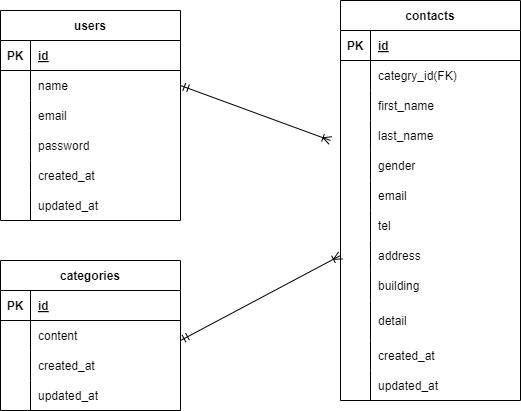

The diagram above was exported from draw.io. Its source (the exported page's mxGraphModel, read from the mxfile embedded in the PNG):
<mxGraphModel dx="1044" dy="440" grid="1" gridSize="10" guides="1" tooltips="1" connect="1" arrows="1" fold="1" page="1" pageScale="1" pageWidth="827" pageHeight="1169" math="0" shadow="0">
  <root>
    <mxCell id="0" />
    <mxCell id="1" parent="0" />
    <mxCell id="2" value="contacts" style="shape=table;startSize=30;container=1;collapsible=1;childLayout=tableLayout;fixedRows=1;rowLines=0;fontStyle=1;align=center;resizeLast=1;" vertex="1" parent="1">
      <mxGeometry x="370" y="100" width="180" height="400" as="geometry" />
    </mxCell>
    <mxCell id="3" value="" style="shape=tableRow;horizontal=0;startSize=0;swimlaneHead=0;swimlaneBody=0;fillColor=none;collapsible=0;dropTarget=0;points=[[0,0.5],[1,0.5]];portConstraint=eastwest;top=0;left=0;right=0;bottom=1;" vertex="1" parent="2">
      <mxGeometry y="30" width="180" height="30" as="geometry" />
    </mxCell>
    <mxCell id="4" value="PK" style="shape=partialRectangle;connectable=0;fillColor=none;top=0;left=0;bottom=0;right=0;fontStyle=1;overflow=hidden;" vertex="1" parent="3">
      <mxGeometry width="30" height="30" as="geometry">
        <mxRectangle width="30" height="30" as="alternateBounds" />
      </mxGeometry>
    </mxCell>
    <mxCell id="5" value="id" style="shape=partialRectangle;connectable=0;fillColor=none;top=0;left=0;bottom=0;right=0;align=left;spacingLeft=6;fontStyle=5;overflow=hidden;" vertex="1" parent="3">
      <mxGeometry x="30" width="150" height="30" as="geometry">
        <mxRectangle width="150" height="30" as="alternateBounds" />
      </mxGeometry>
    </mxCell>
    <mxCell id="6" value="" style="shape=tableRow;horizontal=0;startSize=0;swimlaneHead=0;swimlaneBody=0;fillColor=none;collapsible=0;dropTarget=0;points=[[0,0.5],[1,0.5]];portConstraint=eastwest;top=0;left=0;right=0;bottom=0;" vertex="1" parent="2">
      <mxGeometry y="60" width="180" height="30" as="geometry" />
    </mxCell>
    <mxCell id="7" value="" style="shape=partialRectangle;connectable=0;fillColor=none;top=0;left=0;bottom=0;right=0;editable=1;overflow=hidden;" vertex="1" parent="6">
      <mxGeometry width="30" height="30" as="geometry">
        <mxRectangle width="30" height="30" as="alternateBounds" />
      </mxGeometry>
    </mxCell>
    <mxCell id="8" value="categry_id(FK)" style="shape=partialRectangle;connectable=0;fillColor=none;top=0;left=0;bottom=0;right=0;align=left;spacingLeft=6;overflow=hidden;" vertex="1" parent="6">
      <mxGeometry x="30" width="150" height="30" as="geometry">
        <mxRectangle width="150" height="30" as="alternateBounds" />
      </mxGeometry>
    </mxCell>
    <mxCell id="9" value="" style="shape=tableRow;horizontal=0;startSize=0;swimlaneHead=0;swimlaneBody=0;fillColor=none;collapsible=0;dropTarget=0;points=[[0,0.5],[1,0.5]];portConstraint=eastwest;top=0;left=0;right=0;bottom=0;" vertex="1" parent="2">
      <mxGeometry y="90" width="180" height="30" as="geometry" />
    </mxCell>
    <mxCell id="10" value="" style="shape=partialRectangle;connectable=0;fillColor=none;top=0;left=0;bottom=0;right=0;editable=1;overflow=hidden;" vertex="1" parent="9">
      <mxGeometry width="30" height="30" as="geometry">
        <mxRectangle width="30" height="30" as="alternateBounds" />
      </mxGeometry>
    </mxCell>
    <mxCell id="11" value="first_name" style="shape=partialRectangle;connectable=0;fillColor=none;top=0;left=0;bottom=0;right=0;align=left;spacingLeft=6;overflow=hidden;" vertex="1" parent="9">
      <mxGeometry x="30" width="150" height="30" as="geometry">
        <mxRectangle width="150" height="30" as="alternateBounds" />
      </mxGeometry>
    </mxCell>
    <mxCell id="12" value="" style="shape=tableRow;horizontal=0;startSize=0;swimlaneHead=0;swimlaneBody=0;fillColor=none;collapsible=0;dropTarget=0;points=[[0,0.5],[1,0.5]];portConstraint=eastwest;top=0;left=0;right=0;bottom=0;" vertex="1" parent="2">
      <mxGeometry y="120" width="180" height="30" as="geometry" />
    </mxCell>
    <mxCell id="13" value="" style="shape=partialRectangle;connectable=0;fillColor=none;top=0;left=0;bottom=0;right=0;editable=1;overflow=hidden;" vertex="1" parent="12">
      <mxGeometry width="30" height="30" as="geometry">
        <mxRectangle width="30" height="30" as="alternateBounds" />
      </mxGeometry>
    </mxCell>
    <mxCell id="14" value="last_name" style="shape=partialRectangle;connectable=0;fillColor=none;top=0;left=0;bottom=0;right=0;align=left;spacingLeft=6;overflow=hidden;" vertex="1" parent="12">
      <mxGeometry x="30" width="150" height="30" as="geometry">
        <mxRectangle width="150" height="30" as="alternateBounds" />
      </mxGeometry>
    </mxCell>
    <mxCell id="72" value="" style="shape=tableRow;horizontal=0;startSize=0;swimlaneHead=0;swimlaneBody=0;fillColor=none;collapsible=0;dropTarget=0;points=[[0,0.5],[1,0.5]];portConstraint=eastwest;top=0;left=0;right=0;bottom=0;" vertex="1" parent="2">
      <mxGeometry y="150" width="180" height="30" as="geometry" />
    </mxCell>
    <mxCell id="73" value="" style="shape=partialRectangle;connectable=0;fillColor=none;top=0;left=0;bottom=0;right=0;editable=1;overflow=hidden;" vertex="1" parent="72">
      <mxGeometry width="30" height="30" as="geometry">
        <mxRectangle width="30" height="30" as="alternateBounds" />
      </mxGeometry>
    </mxCell>
    <mxCell id="74" value="gender" style="shape=partialRectangle;connectable=0;fillColor=none;top=0;left=0;bottom=0;right=0;align=left;spacingLeft=6;overflow=hidden;" vertex="1" parent="72">
      <mxGeometry x="30" width="150" height="30" as="geometry">
        <mxRectangle width="150" height="30" as="alternateBounds" />
      </mxGeometry>
    </mxCell>
    <mxCell id="75" value="" style="shape=tableRow;horizontal=0;startSize=0;swimlaneHead=0;swimlaneBody=0;fillColor=none;collapsible=0;dropTarget=0;points=[[0,0.5],[1,0.5]];portConstraint=eastwest;top=0;left=0;right=0;bottom=0;" vertex="1" parent="2">
      <mxGeometry y="180" width="180" height="30" as="geometry" />
    </mxCell>
    <mxCell id="76" value="" style="shape=partialRectangle;connectable=0;fillColor=none;top=0;left=0;bottom=0;right=0;editable=1;overflow=hidden;" vertex="1" parent="75">
      <mxGeometry width="30" height="30" as="geometry">
        <mxRectangle width="30" height="30" as="alternateBounds" />
      </mxGeometry>
    </mxCell>
    <mxCell id="77" value="email" style="shape=partialRectangle;connectable=0;fillColor=none;top=0;left=0;bottom=0;right=0;align=left;spacingLeft=6;overflow=hidden;" vertex="1" parent="75">
      <mxGeometry x="30" width="150" height="30" as="geometry">
        <mxRectangle width="150" height="30" as="alternateBounds" />
      </mxGeometry>
    </mxCell>
    <mxCell id="78" value="" style="shape=tableRow;horizontal=0;startSize=0;swimlaneHead=0;swimlaneBody=0;fillColor=none;collapsible=0;dropTarget=0;points=[[0,0.5],[1,0.5]];portConstraint=eastwest;top=0;left=0;right=0;bottom=0;" vertex="1" parent="2">
      <mxGeometry y="210" width="180" height="30" as="geometry" />
    </mxCell>
    <mxCell id="79" value="" style="shape=partialRectangle;connectable=0;fillColor=none;top=0;left=0;bottom=0;right=0;editable=1;overflow=hidden;" vertex="1" parent="78">
      <mxGeometry width="30" height="30" as="geometry">
        <mxRectangle width="30" height="30" as="alternateBounds" />
      </mxGeometry>
    </mxCell>
    <mxCell id="80" value="tel" style="shape=partialRectangle;connectable=0;fillColor=none;top=0;left=0;bottom=0;right=0;align=left;spacingLeft=6;overflow=hidden;" vertex="1" parent="78">
      <mxGeometry x="30" width="150" height="30" as="geometry">
        <mxRectangle width="150" height="30" as="alternateBounds" />
      </mxGeometry>
    </mxCell>
    <mxCell id="81" value="" style="shape=tableRow;horizontal=0;startSize=0;swimlaneHead=0;swimlaneBody=0;fillColor=none;collapsible=0;dropTarget=0;points=[[0,0.5],[1,0.5]];portConstraint=eastwest;top=0;left=0;right=0;bottom=0;" vertex="1" parent="2">
      <mxGeometry y="240" width="180" height="30" as="geometry" />
    </mxCell>
    <mxCell id="82" value="" style="shape=partialRectangle;connectable=0;fillColor=none;top=0;left=0;bottom=0;right=0;editable=1;overflow=hidden;" vertex="1" parent="81">
      <mxGeometry width="30" height="30" as="geometry">
        <mxRectangle width="30" height="30" as="alternateBounds" />
      </mxGeometry>
    </mxCell>
    <mxCell id="83" value="address" style="shape=partialRectangle;connectable=0;fillColor=none;top=0;left=0;bottom=0;right=0;align=left;spacingLeft=6;overflow=hidden;" vertex="1" parent="81">
      <mxGeometry x="30" width="150" height="30" as="geometry">
        <mxRectangle width="150" height="30" as="alternateBounds" />
      </mxGeometry>
    </mxCell>
    <mxCell id="84" value="" style="shape=tableRow;horizontal=0;startSize=0;swimlaneHead=0;swimlaneBody=0;fillColor=none;collapsible=0;dropTarget=0;points=[[0,0.5],[1,0.5]];portConstraint=eastwest;top=0;left=0;right=0;bottom=0;" vertex="1" parent="2">
      <mxGeometry y="270" width="180" height="30" as="geometry" />
    </mxCell>
    <mxCell id="85" value="" style="shape=partialRectangle;connectable=0;fillColor=none;top=0;left=0;bottom=0;right=0;editable=1;overflow=hidden;" vertex="1" parent="84">
      <mxGeometry width="30" height="30" as="geometry">
        <mxRectangle width="30" height="30" as="alternateBounds" />
      </mxGeometry>
    </mxCell>
    <mxCell id="86" value="building" style="shape=partialRectangle;connectable=0;fillColor=none;top=0;left=0;bottom=0;right=0;align=left;spacingLeft=6;overflow=hidden;" vertex="1" parent="84">
      <mxGeometry x="30" width="150" height="30" as="geometry">
        <mxRectangle width="150" height="30" as="alternateBounds" />
      </mxGeometry>
    </mxCell>
    <mxCell id="87" value="" style="shape=tableRow;horizontal=0;startSize=0;swimlaneHead=0;swimlaneBody=0;fillColor=none;collapsible=0;dropTarget=0;points=[[0,0.5],[1,0.5]];portConstraint=eastwest;top=0;left=0;right=0;bottom=0;" vertex="1" parent="2">
      <mxGeometry y="300" width="180" height="40" as="geometry" />
    </mxCell>
    <mxCell id="88" value="" style="shape=partialRectangle;connectable=0;fillColor=none;top=0;left=0;bottom=0;right=0;editable=1;overflow=hidden;" vertex="1" parent="87">
      <mxGeometry width="30" height="40" as="geometry">
        <mxRectangle width="30" height="40" as="alternateBounds" />
      </mxGeometry>
    </mxCell>
    <mxCell id="89" value="detail" style="shape=partialRectangle;connectable=0;fillColor=none;top=0;left=0;bottom=0;right=0;align=left;spacingLeft=6;overflow=hidden;" vertex="1" parent="87">
      <mxGeometry x="30" width="150" height="40" as="geometry">
        <mxRectangle width="150" height="40" as="alternateBounds" />
      </mxGeometry>
    </mxCell>
    <mxCell id="90" value="" style="shape=tableRow;horizontal=0;startSize=0;swimlaneHead=0;swimlaneBody=0;fillColor=none;collapsible=0;dropTarget=0;points=[[0,0.5],[1,0.5]];portConstraint=eastwest;top=0;left=0;right=0;bottom=0;" vertex="1" parent="2">
      <mxGeometry y="340" width="180" height="30" as="geometry" />
    </mxCell>
    <mxCell id="91" value="" style="shape=partialRectangle;connectable=0;fillColor=none;top=0;left=0;bottom=0;right=0;editable=1;overflow=hidden;" vertex="1" parent="90">
      <mxGeometry width="30" height="30" as="geometry">
        <mxRectangle width="30" height="30" as="alternateBounds" />
      </mxGeometry>
    </mxCell>
    <mxCell id="92" value="created_at" style="shape=partialRectangle;connectable=0;fillColor=none;top=0;left=0;bottom=0;right=0;align=left;spacingLeft=6;overflow=hidden;" vertex="1" parent="90">
      <mxGeometry x="30" width="150" height="30" as="geometry">
        <mxRectangle width="150" height="30" as="alternateBounds" />
      </mxGeometry>
    </mxCell>
    <mxCell id="111" value="" style="shape=tableRow;horizontal=0;startSize=0;swimlaneHead=0;swimlaneBody=0;fillColor=none;collapsible=0;dropTarget=0;points=[[0,0.5],[1,0.5]];portConstraint=eastwest;top=0;left=0;right=0;bottom=0;" vertex="1" parent="2">
      <mxGeometry y="370" width="180" height="30" as="geometry" />
    </mxCell>
    <mxCell id="112" value="" style="shape=partialRectangle;connectable=0;fillColor=none;top=0;left=0;bottom=0;right=0;editable=1;overflow=hidden;" vertex="1" parent="111">
      <mxGeometry width="30" height="30" as="geometry">
        <mxRectangle width="30" height="30" as="alternateBounds" />
      </mxGeometry>
    </mxCell>
    <mxCell id="113" value="updated_at" style="shape=partialRectangle;connectable=0;fillColor=none;top=0;left=0;bottom=0;right=0;align=left;spacingLeft=6;overflow=hidden;" vertex="1" parent="111">
      <mxGeometry x="30" width="150" height="30" as="geometry">
        <mxRectangle width="150" height="30" as="alternateBounds" />
      </mxGeometry>
    </mxCell>
    <mxCell id="15" value="categories" style="shape=table;startSize=30;container=1;collapsible=1;childLayout=tableLayout;fixedRows=1;rowLines=0;fontStyle=1;align=center;resizeLast=1;" vertex="1" parent="1">
      <mxGeometry x="30" y="360" width="180" height="150" as="geometry" />
    </mxCell>
    <mxCell id="16" value="" style="shape=tableRow;horizontal=0;startSize=0;swimlaneHead=0;swimlaneBody=0;fillColor=none;collapsible=0;dropTarget=0;points=[[0,0.5],[1,0.5]];portConstraint=eastwest;top=0;left=0;right=0;bottom=1;" vertex="1" parent="15">
      <mxGeometry y="30" width="180" height="30" as="geometry" />
    </mxCell>
    <mxCell id="17" value="PK" style="shape=partialRectangle;connectable=0;fillColor=none;top=0;left=0;bottom=0;right=0;fontStyle=1;overflow=hidden;" vertex="1" parent="16">
      <mxGeometry width="30" height="30" as="geometry">
        <mxRectangle width="30" height="30" as="alternateBounds" />
      </mxGeometry>
    </mxCell>
    <mxCell id="18" value="id" style="shape=partialRectangle;connectable=0;fillColor=none;top=0;left=0;bottom=0;right=0;align=left;spacingLeft=6;fontStyle=5;overflow=hidden;" vertex="1" parent="16">
      <mxGeometry x="30" width="150" height="30" as="geometry">
        <mxRectangle width="150" height="30" as="alternateBounds" />
      </mxGeometry>
    </mxCell>
    <mxCell id="19" value="" style="shape=tableRow;horizontal=0;startSize=0;swimlaneHead=0;swimlaneBody=0;fillColor=none;collapsible=0;dropTarget=0;points=[[0,0.5],[1,0.5]];portConstraint=eastwest;top=0;left=0;right=0;bottom=0;" vertex="1" parent="15">
      <mxGeometry y="60" width="180" height="30" as="geometry" />
    </mxCell>
    <mxCell id="20" value="" style="shape=partialRectangle;connectable=0;fillColor=none;top=0;left=0;bottom=0;right=0;editable=1;overflow=hidden;" vertex="1" parent="19">
      <mxGeometry width="30" height="30" as="geometry">
        <mxRectangle width="30" height="30" as="alternateBounds" />
      </mxGeometry>
    </mxCell>
    <mxCell id="21" value="content" style="shape=partialRectangle;connectable=0;fillColor=none;top=0;left=0;bottom=0;right=0;align=left;spacingLeft=6;overflow=hidden;" vertex="1" parent="19">
      <mxGeometry x="30" width="150" height="30" as="geometry">
        <mxRectangle width="150" height="30" as="alternateBounds" />
      </mxGeometry>
    </mxCell>
    <mxCell id="22" value="" style="shape=tableRow;horizontal=0;startSize=0;swimlaneHead=0;swimlaneBody=0;fillColor=none;collapsible=0;dropTarget=0;points=[[0,0.5],[1,0.5]];portConstraint=eastwest;top=0;left=0;right=0;bottom=0;" vertex="1" parent="15">
      <mxGeometry y="90" width="180" height="30" as="geometry" />
    </mxCell>
    <mxCell id="23" value="" style="shape=partialRectangle;connectable=0;fillColor=none;top=0;left=0;bottom=0;right=0;editable=1;overflow=hidden;" vertex="1" parent="22">
      <mxGeometry width="30" height="30" as="geometry">
        <mxRectangle width="30" height="30" as="alternateBounds" />
      </mxGeometry>
    </mxCell>
    <mxCell id="24" value="created_at" style="shape=partialRectangle;connectable=0;fillColor=none;top=0;left=0;bottom=0;right=0;align=left;spacingLeft=6;overflow=hidden;" vertex="1" parent="22">
      <mxGeometry x="30" width="150" height="30" as="geometry">
        <mxRectangle width="150" height="30" as="alternateBounds" />
      </mxGeometry>
    </mxCell>
    <mxCell id="25" value="" style="shape=tableRow;horizontal=0;startSize=0;swimlaneHead=0;swimlaneBody=0;fillColor=none;collapsible=0;dropTarget=0;points=[[0,0.5],[1,0.5]];portConstraint=eastwest;top=0;left=0;right=0;bottom=0;" vertex="1" parent="15">
      <mxGeometry y="120" width="180" height="30" as="geometry" />
    </mxCell>
    <mxCell id="26" value="" style="shape=partialRectangle;connectable=0;fillColor=none;top=0;left=0;bottom=0;right=0;editable=1;overflow=hidden;" vertex="1" parent="25">
      <mxGeometry width="30" height="30" as="geometry">
        <mxRectangle width="30" height="30" as="alternateBounds" />
      </mxGeometry>
    </mxCell>
    <mxCell id="27" value="updated_at" style="shape=partialRectangle;connectable=0;fillColor=none;top=0;left=0;bottom=0;right=0;align=left;spacingLeft=6;overflow=hidden;" vertex="1" parent="25">
      <mxGeometry x="30" width="150" height="30" as="geometry">
        <mxRectangle width="150" height="30" as="alternateBounds" />
      </mxGeometry>
    </mxCell>
    <mxCell id="53" value="users" style="shape=table;startSize=30;container=1;collapsible=1;childLayout=tableLayout;fixedRows=1;rowLines=0;fontStyle=1;align=center;resizeLast=1;" vertex="1" parent="1">
      <mxGeometry x="30" y="110" width="180" height="210" as="geometry" />
    </mxCell>
    <mxCell id="54" value="" style="shape=tableRow;horizontal=0;startSize=0;swimlaneHead=0;swimlaneBody=0;fillColor=none;collapsible=0;dropTarget=0;points=[[0,0.5],[1,0.5]];portConstraint=eastwest;top=0;left=0;right=0;bottom=1;" vertex="1" parent="53">
      <mxGeometry y="30" width="180" height="30" as="geometry" />
    </mxCell>
    <mxCell id="55" value="PK" style="shape=partialRectangle;connectable=0;fillColor=none;top=0;left=0;bottom=0;right=0;fontStyle=1;overflow=hidden;" vertex="1" parent="54">
      <mxGeometry width="30" height="30" as="geometry">
        <mxRectangle width="30" height="30" as="alternateBounds" />
      </mxGeometry>
    </mxCell>
    <mxCell id="56" value="id" style="shape=partialRectangle;connectable=0;fillColor=none;top=0;left=0;bottom=0;right=0;align=left;spacingLeft=6;fontStyle=5;overflow=hidden;" vertex="1" parent="54">
      <mxGeometry x="30" width="150" height="30" as="geometry">
        <mxRectangle width="150" height="30" as="alternateBounds" />
      </mxGeometry>
    </mxCell>
    <mxCell id="57" value="" style="shape=tableRow;horizontal=0;startSize=0;swimlaneHead=0;swimlaneBody=0;fillColor=none;collapsible=0;dropTarget=0;points=[[0,0.5],[1,0.5]];portConstraint=eastwest;top=0;left=0;right=0;bottom=0;" vertex="1" parent="53">
      <mxGeometry y="60" width="180" height="30" as="geometry" />
    </mxCell>
    <mxCell id="58" value="" style="shape=partialRectangle;connectable=0;fillColor=none;top=0;left=0;bottom=0;right=0;editable=1;overflow=hidden;" vertex="1" parent="57">
      <mxGeometry width="30" height="30" as="geometry">
        <mxRectangle width="30" height="30" as="alternateBounds" />
      </mxGeometry>
    </mxCell>
    <mxCell id="59" value="name" style="shape=partialRectangle;connectable=0;fillColor=none;top=0;left=0;bottom=0;right=0;align=left;spacingLeft=6;overflow=hidden;" vertex="1" parent="57">
      <mxGeometry x="30" width="150" height="30" as="geometry">
        <mxRectangle width="150" height="30" as="alternateBounds" />
      </mxGeometry>
    </mxCell>
    <mxCell id="60" value="" style="shape=tableRow;horizontal=0;startSize=0;swimlaneHead=0;swimlaneBody=0;fillColor=none;collapsible=0;dropTarget=0;points=[[0,0.5],[1,0.5]];portConstraint=eastwest;top=0;left=0;right=0;bottom=0;" vertex="1" parent="53">
      <mxGeometry y="90" width="180" height="30" as="geometry" />
    </mxCell>
    <mxCell id="61" value="" style="shape=partialRectangle;connectable=0;fillColor=none;top=0;left=0;bottom=0;right=0;editable=1;overflow=hidden;" vertex="1" parent="60">
      <mxGeometry width="30" height="30" as="geometry">
        <mxRectangle width="30" height="30" as="alternateBounds" />
      </mxGeometry>
    </mxCell>
    <mxCell id="62" value="email" style="shape=partialRectangle;connectable=0;fillColor=none;top=0;left=0;bottom=0;right=0;align=left;spacingLeft=6;overflow=hidden;" vertex="1" parent="60">
      <mxGeometry x="30" width="150" height="30" as="geometry">
        <mxRectangle width="150" height="30" as="alternateBounds" />
      </mxGeometry>
    </mxCell>
    <mxCell id="63" value="" style="shape=tableRow;horizontal=0;startSize=0;swimlaneHead=0;swimlaneBody=0;fillColor=none;collapsible=0;dropTarget=0;points=[[0,0.5],[1,0.5]];portConstraint=eastwest;top=0;left=0;right=0;bottom=0;" vertex="1" parent="53">
      <mxGeometry y="120" width="180" height="30" as="geometry" />
    </mxCell>
    <mxCell id="64" value="" style="shape=partialRectangle;connectable=0;fillColor=none;top=0;left=0;bottom=0;right=0;editable=1;overflow=hidden;" vertex="1" parent="63">
      <mxGeometry width="30" height="30" as="geometry">
        <mxRectangle width="30" height="30" as="alternateBounds" />
      </mxGeometry>
    </mxCell>
    <mxCell id="65" value="password" style="shape=partialRectangle;connectable=0;fillColor=none;top=0;left=0;bottom=0;right=0;align=left;spacingLeft=6;overflow=hidden;" vertex="1" parent="63">
      <mxGeometry x="30" width="150" height="30" as="geometry">
        <mxRectangle width="150" height="30" as="alternateBounds" />
      </mxGeometry>
    </mxCell>
    <mxCell id="114" value="" style="shape=tableRow;horizontal=0;startSize=0;swimlaneHead=0;swimlaneBody=0;fillColor=none;collapsible=0;dropTarget=0;points=[[0,0.5],[1,0.5]];portConstraint=eastwest;top=0;left=0;right=0;bottom=0;" vertex="1" parent="53">
      <mxGeometry y="150" width="180" height="30" as="geometry" />
    </mxCell>
    <mxCell id="115" value="" style="shape=partialRectangle;connectable=0;fillColor=none;top=0;left=0;bottom=0;right=0;editable=1;overflow=hidden;" vertex="1" parent="114">
      <mxGeometry width="30" height="30" as="geometry">
        <mxRectangle width="30" height="30" as="alternateBounds" />
      </mxGeometry>
    </mxCell>
    <mxCell id="116" value="created_at" style="shape=partialRectangle;connectable=0;fillColor=none;top=0;left=0;bottom=0;right=0;align=left;spacingLeft=6;overflow=hidden;" vertex="1" parent="114">
      <mxGeometry x="30" width="150" height="30" as="geometry">
        <mxRectangle width="150" height="30" as="alternateBounds" />
      </mxGeometry>
    </mxCell>
    <mxCell id="117" value="" style="shape=tableRow;horizontal=0;startSize=0;swimlaneHead=0;swimlaneBody=0;fillColor=none;collapsible=0;dropTarget=0;points=[[0,0.5],[1,0.5]];portConstraint=eastwest;top=0;left=0;right=0;bottom=0;" vertex="1" parent="53">
      <mxGeometry y="180" width="180" height="30" as="geometry" />
    </mxCell>
    <mxCell id="118" value="" style="shape=partialRectangle;connectable=0;fillColor=none;top=0;left=0;bottom=0;right=0;editable=1;overflow=hidden;" vertex="1" parent="117">
      <mxGeometry width="30" height="30" as="geometry">
        <mxRectangle width="30" height="30" as="alternateBounds" />
      </mxGeometry>
    </mxCell>
    <mxCell id="119" value="updated_at" style="shape=partialRectangle;connectable=0;fillColor=none;top=0;left=0;bottom=0;right=0;align=left;spacingLeft=6;overflow=hidden;" vertex="1" parent="117">
      <mxGeometry x="30" width="150" height="30" as="geometry">
        <mxRectangle width="150" height="30" as="alternateBounds" />
      </mxGeometry>
    </mxCell>
    <mxCell id="120" value="" style="fontSize=12;html=1;endArrow=ERoneToMany;startArrow=ERmandOne;rounded=1;exitX=1;exitY=0.5;exitDx=0;exitDy=0;strokeColor=default;" edge="1" parent="1" source="57">
      <mxGeometry width="100" height="100" relative="1" as="geometry">
        <mxPoint x="210" y="240" as="sourcePoint" />
        <mxPoint x="360" y="240" as="targetPoint" />
      </mxGeometry>
    </mxCell>
    <mxCell id="121" value="" style="fontSize=12;html=1;endArrow=ERoneToMany;startArrow=ERmandOne;rounded=1;entryX=0;entryY=0.5;entryDx=0;entryDy=0;" edge="1" parent="1" target="81">
      <mxGeometry width="100" height="100" relative="1" as="geometry">
        <mxPoint x="210" y="440" as="sourcePoint" />
        <mxPoint x="310" y="340" as="targetPoint" />
      </mxGeometry>
    </mxCell>
  </root>
</mxGraphModel>